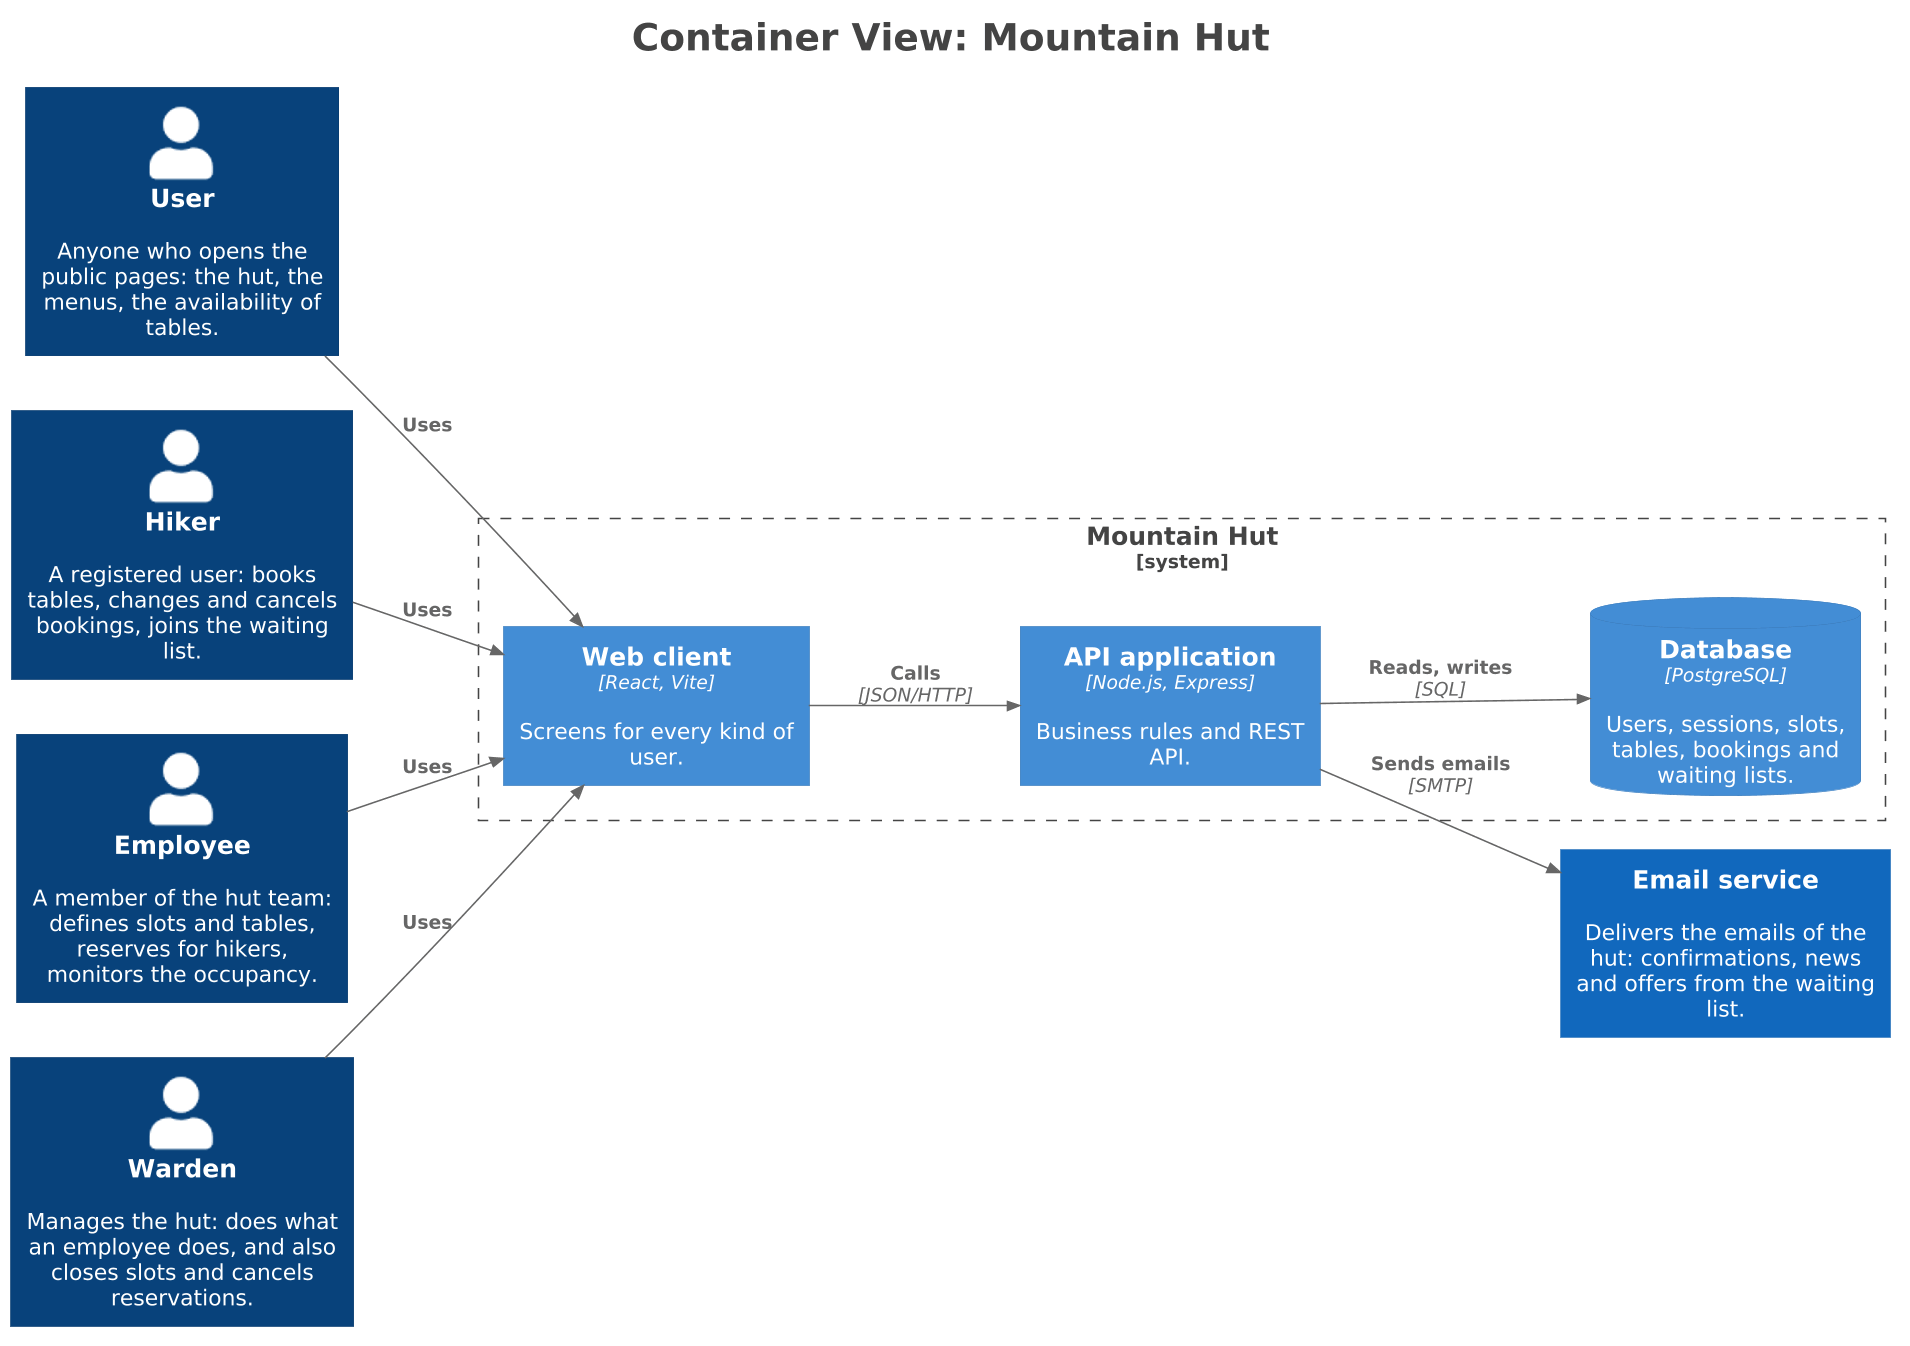

The diagram above was rendered by PlantUML. Its source (embedded in the PNG):
@startuml
skinparamlocked dpi 150
title <size:24>Container View: Mountain Hut</size>

set separator none
left to right direction

<style>
  root {
    BackgroundColor: #ffffff
    FontColor: #444444
  }
</style>

!include <C4/C4>
!include <C4/C4_Context>
!include <C4/C4_Container>

Person(User, "User", $descr="Anyone who opens the public pages: the hut, the menus, the availability of tables.", $tags="", $link="")
Person(Hiker, "Hiker", $descr="A registered user: books tables, changes and cancels bookings, joins the waiting list.", $tags="", $link="")
Person(Employee, "Employee", $descr="A member of the hut team: defines slots and tables, reserves for hikers, monitors the occupancy.", $tags="", $link="")
Person(Warden, "Warden", $descr="Manages the hut: does what an employee does, and also closes slots and cancels reservations.", $tags="", $link="")
System(Emailservice, "Email service", $descr="Delivers the emails of the hut: confirmations, news and offers from the waiting list.", $tags="", $link="")

System_Boundary("MountainHut_boundary", "Mountain Hut", $tags="") {
  Container(MountainHut.APIapplication, "API application", $techn="Node.js, Express", $descr="Business rules and REST API.", $tags="", $link="")
  ContainerDb(MountainHut.Database, "Database", $techn="PostgreSQL", $descr="Users, sessions, slots, tables, bookings and waiting lists.", $tags="", $link="")
  Container(MountainHut.Webclient, "Web client", $techn="React, Vite", $descr="Screens for every kind of user.", $tags="", $link="")
}

Rel(User, MountainHut.Webclient, "Uses", $techn="", $tags="", $link="")
Rel(Hiker, MountainHut.Webclient, "Uses", $techn="", $tags="", $link="")
Rel(Employee, MountainHut.Webclient, "Uses", $techn="", $tags="", $link="")
Rel(Warden, MountainHut.Webclient, "Uses", $techn="", $tags="", $link="")
Rel(MountainHut.Webclient, MountainHut.APIapplication, "Calls", $techn="JSON/HTTP", $tags="", $link="")
Rel(MountainHut.APIapplication, MountainHut.Database, "Reads, writes", $techn="SQL", $tags="", $link="")
Rel(MountainHut.APIapplication, Emailservice, "Sends emails", $techn="SMTP", $tags="", $link="")

hide stereotypes
@enduml